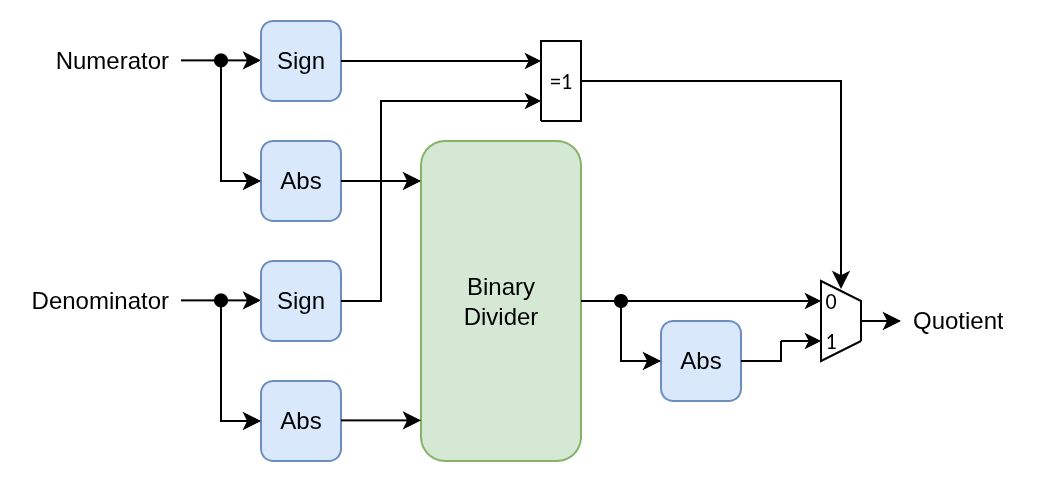

The diagram above was exported from draw.io. Its source (the exported page's mxGraphModel, read from the mxfile embedded in the PNG):
<mxGraphModel dx="1019" dy="600" grid="1" gridSize="10" guides="1" tooltips="1" connect="1" arrows="1" fold="1" page="1" pageScale="1" pageWidth="850" pageHeight="1100" math="0" shadow="0">
  <root>
    <mxCell id="0" />
    <mxCell id="1" parent="0" />
    <mxCell id="2" value="" style="endArrow=classic;html=1;rounded=0;" edge="1" parent="1">
      <mxGeometry width="50" height="50" relative="1" as="geometry">
        <mxPoint x="200" y="339.71000000000004" as="sourcePoint" />
        <mxPoint x="240" y="339.71000000000004" as="targetPoint" />
      </mxGeometry>
    </mxCell>
    <mxCell id="3" value="Numerator" style="text;strokeColor=none;fillColor=none;align=right;verticalAlign=middle;spacingLeft=4;spacingRight=4;overflow=hidden;points=[[0,0.5],[1,0.5]];portConstraint=eastwest;rotatable=0;whiteSpace=wrap;html=1;" vertex="1" parent="1">
      <mxGeometry x="120" y="330" width="80" height="20" as="geometry" />
    </mxCell>
    <mxCell id="4" value="Quotient" style="text;strokeColor=none;fillColor=none;align=left;verticalAlign=middle;spacingLeft=4;spacingRight=4;overflow=hidden;points=[[0,0.5],[1,0.5]];portConstraint=eastwest;rotatable=0;whiteSpace=wrap;html=1;" vertex="1" parent="1">
      <mxGeometry x="560" y="460" width="70" height="20" as="geometry" />
    </mxCell>
    <mxCell id="5" value="Sign" style="rounded=1;whiteSpace=wrap;html=1;fillColor=#dae8fc;strokeColor=#6c8ebf;" vertex="1" parent="1">
      <mxGeometry x="240" y="320" width="40" height="40" as="geometry" />
    </mxCell>
    <mxCell id="6" value="Abs" style="rounded=1;whiteSpace=wrap;html=1;fillColor=#dae8fc;strokeColor=#6c8ebf;" vertex="1" parent="1">
      <mxGeometry x="240" y="380" width="40" height="40" as="geometry" />
    </mxCell>
    <mxCell id="7" value="" style="endArrow=classic;html=1;rounded=0;startArrow=oval;startFill=1;entryX=0;entryY=0.5;entryDx=0;entryDy=0;" edge="1" target="6" parent="1">
      <mxGeometry width="50" height="50" relative="1" as="geometry">
        <mxPoint x="220" y="339.71" as="sourcePoint" />
        <mxPoint x="260" y="339.71" as="targetPoint" />
        <Array as="points">
          <mxPoint x="220" y="400" />
        </Array>
      </mxGeometry>
    </mxCell>
    <mxCell id="8" value="" style="endArrow=classic;html=1;rounded=0;" edge="1" parent="1">
      <mxGeometry width="50" height="50" relative="1" as="geometry">
        <mxPoint x="200" y="459.71000000000004" as="sourcePoint" />
        <mxPoint x="240" y="459.71000000000004" as="targetPoint" />
      </mxGeometry>
    </mxCell>
    <mxCell id="9" value="Denominator" style="text;strokeColor=none;fillColor=none;align=right;verticalAlign=middle;spacingLeft=4;spacingRight=4;overflow=hidden;points=[[0,0.5],[1,0.5]];portConstraint=eastwest;rotatable=0;whiteSpace=wrap;html=1;" vertex="1" parent="1">
      <mxGeometry x="120" y="450" width="80" height="20" as="geometry" />
    </mxCell>
    <mxCell id="10" value="Sign" style="rounded=1;whiteSpace=wrap;html=1;fillColor=#dae8fc;strokeColor=#6c8ebf;" vertex="1" parent="1">
      <mxGeometry x="240" y="440" width="40" height="40" as="geometry" />
    </mxCell>
    <mxCell id="11" value="Abs" style="rounded=1;whiteSpace=wrap;html=1;fillColor=#dae8fc;strokeColor=#6c8ebf;" vertex="1" parent="1">
      <mxGeometry x="240" y="500" width="40" height="40" as="geometry" />
    </mxCell>
    <mxCell id="12" value="" style="endArrow=classic;html=1;rounded=0;startArrow=oval;startFill=1;entryX=0;entryY=0.5;entryDx=0;entryDy=0;" edge="1" target="11" parent="1">
      <mxGeometry width="50" height="50" relative="1" as="geometry">
        <mxPoint x="220" y="459.71" as="sourcePoint" />
        <mxPoint x="260" y="459.71" as="targetPoint" />
        <Array as="points">
          <mxPoint x="220" y="520" />
        </Array>
      </mxGeometry>
    </mxCell>
    <mxCell id="13" style="vsdxID=5;fillColor=none;gradientColor=none;strokeColor=none;labelBackgroundColor=none;rounded=0;html=1;whiteSpace=wrap;" vertex="1" parent="1">
      <mxGeometry x="360" y="330" width="40" height="40" as="geometry" />
    </mxCell>
    <mxCell id="14" style="vsdxID=6;fillColor=#FFFFFF;gradientColor=none;shape=stencil(nZBLDoAgDERP0z3SIyjew0SURgSD+Lu9kMZoXLhwN9O+tukAlrNpJg1SzDH4QW/URgNYgZTkjA4UkwJUgGXng+6DX1zLfmoymdXo17xh5zmRJ6Q42BWCfc2oJfdAr+Yv+AP9Cb7OJ3H/2JG1HNGz/84klThPVCc=);strokeColor=#000000;labelBackgroundColor=none;rounded=0;html=1;whiteSpace=wrap;" vertex="1" parent="13">
      <mxGeometry x="20" width="20" height="40" as="geometry" />
    </mxCell>
    <mxCell id="15" value="&lt;p style=&quot;align:center;margin-left:0;margin-right:0;margin-top:0px;margin-bottom:0px;text-indent:0;valign:middle;direction:ltr;&quot;&gt;&lt;font style=&quot;font-size:11px;font-family:Calibri;color:#000000;direction:ltr;letter-spacing:0px;line-height:120%;opacity:1&quot;&gt;=1&lt;/font&gt;&lt;font style=&quot;font-size:11px;font-family:Calibri;color:#000000;direction:ltr;letter-spacing:0px;line-height:120%;opacity:1&quot;&gt;&lt;br/&gt;&lt;/font&gt;&lt;/p&gt;" style="verticalAlign=middle;align=center;vsdxID=7;fillColor=none;gradientColor=none;shape=stencil(nZBLDoAgDERP0z3SIyjew0SURgSD+Lu9kMZoXLhwN9O+tukAlrNpJg1SzDH4QW/URgNYgZTkjA4UkwJUgGXng+6DX1zLfmoymdXo17xh5zmRJ6Q42BWCfc2oJfdAr+Yv+AP9Cb7OJ3H/2JG1HNGz/84klThPVCc=);strokeColor=none;spacingTop=-3;spacingBottom=-3;spacingLeft=-3;spacingRight=-3;labelBackgroundColor=none;rounded=0;html=1;whiteSpace=wrap;" vertex="1" parent="13">
      <mxGeometry x="20" y="10" width="20" height="20" as="geometry" />
    </mxCell>
    <mxCell id="16" style="vsdxID=8;edgeStyle=none;startArrow=none;endArrow=classic;startSize=5;endSize=5;strokeColor=#000000;spacingTop=0;spacingBottom=0;spacingLeft=0;spacingRight=0;verticalAlign=middle;html=1;labelBackgroundColor=#ffffff;rounded=0;" edge="1" parent="13">
      <mxGeometry relative="1" as="geometry">
        <mxPoint as="offset" />
        <Array as="points" />
        <mxPoint y="10" as="sourcePoint" />
        <mxPoint x="20" y="10" as="targetPoint" />
      </mxGeometry>
    </mxCell>
    <mxCell id="17" style="vsdxID=9;edgeStyle=none;startArrow=none;endArrow=classic;startSize=5;endSize=5;strokeColor=#000000;spacingTop=0;spacingBottom=0;spacingLeft=0;spacingRight=0;verticalAlign=middle;html=1;labelBackgroundColor=#ffffff;rounded=0;" edge="1" parent="13">
      <mxGeometry relative="1" as="geometry">
        <mxPoint as="offset" />
        <Array as="points" />
        <mxPoint y="30" as="sourcePoint" />
        <mxPoint x="20" y="30" as="targetPoint" />
      </mxGeometry>
    </mxCell>
    <mxCell id="18" value="Binary&lt;div&gt;Divider&lt;/div&gt;" style="rounded=1;whiteSpace=wrap;html=1;fillColor=#d5e8d4;strokeColor=#82b366;" vertex="1" parent="1">
      <mxGeometry x="320" y="380" width="80" height="160" as="geometry" />
    </mxCell>
    <mxCell id="19" value="" style="endArrow=none;html=1;rounded=0;entryX=0;entryY=0.25;entryDx=0;entryDy=0;" edge="1" target="13" parent="1">
      <mxGeometry width="50" height="50" relative="1" as="geometry">
        <mxPoint x="280" y="340" as="sourcePoint" />
        <mxPoint x="330" y="290" as="targetPoint" />
      </mxGeometry>
    </mxCell>
    <mxCell id="20" value="" style="endArrow=none;html=1;rounded=0;exitX=1;exitY=0.5;exitDx=0;exitDy=0;" edge="1" source="10" parent="1">
      <mxGeometry width="50" height="50" relative="1" as="geometry">
        <mxPoint x="310" y="410" as="sourcePoint" />
        <mxPoint x="360" y="360" as="targetPoint" />
        <Array as="points">
          <mxPoint x="300" y="460" />
          <mxPoint x="300" y="360" />
        </Array>
      </mxGeometry>
    </mxCell>
    <mxCell id="21" value="" style="endArrow=classic;html=1;rounded=0;entryX=0;entryY=0.125;entryDx=0;entryDy=0;entryPerimeter=0;" edge="1" target="18" parent="1">
      <mxGeometry width="50" height="50" relative="1" as="geometry">
        <mxPoint x="280" y="400" as="sourcePoint" />
        <mxPoint x="330" y="350" as="targetPoint" />
      </mxGeometry>
    </mxCell>
    <mxCell id="22" value="" style="endArrow=classic;html=1;rounded=0;entryX=0;entryY=0.125;entryDx=0;entryDy=0;entryPerimeter=0;" edge="1" parent="1">
      <mxGeometry width="50" height="50" relative="1" as="geometry">
        <mxPoint x="280" y="519.71" as="sourcePoint" />
        <mxPoint x="320" y="519.71" as="targetPoint" />
      </mxGeometry>
    </mxCell>
    <mxCell id="23" value="Abs" style="rounded=1;whiteSpace=wrap;html=1;fillColor=#dae8fc;strokeColor=#6c8ebf;" vertex="1" parent="1">
      <mxGeometry x="440" y="470" width="40" height="40" as="geometry" />
    </mxCell>
    <mxCell id="24" style="vsdxID=5;fillColor=none;gradientColor=none;strokeColor=none;labelBackgroundColor=none;rounded=0;html=1;whiteSpace=wrap;" vertex="1" parent="1">
      <mxGeometry x="500" y="450" width="40" height="40" as="geometry" />
    </mxCell>
    <mxCell id="25" style="vsdxID=8;fillColor=#ffffff;gradientColor=none;shape=stencil(UzV2Ls5ILEhVNTIoLinKz04tz0wpyVA1dlE1MsrMy0gtyiwBslSNXVWNndPyi1LTi/JL81Ig/IJEkEoQKze/DGRCBUSfoYEBSI+RQSWEb24K5rpB1OZk5uFRa4RHLapKA2IVwqwgyn5UtwIZCE+mZebkQMIIWR49UIBCkAA1dgUA);strokeColor=#000000;labelBackgroundColor=#ffffff;rounded=0;html=1;whiteSpace=wrap;" vertex="1" parent="24">
      <mxGeometry x="20" width="20" height="40" as="geometry" />
    </mxCell>
    <mxCell id="26" value="&lt;font style=&quot;font-size:11px;font-family:Calibri;color:#000000;direction:ltr;letter-spacing:0px;line-height:120%;opacity:1&quot;&gt;0&lt;br/&gt;&lt;/font&gt;" style="verticalAlign=middle;align=center;vsdxID=9;fillColor=none;gradientColor=none;shape=stencil(nZBLDoAgDERP0z3SIyjew0SURgSD+Lu9kMZoXLhwN9O+tukAlrNpJg1SzDH4QW/URgNYgZTkjA4UkwJUgGXng+6DX1zLfmoymdXo17xh5zmRJ6Q42BWCfc2oJfdAr+Yv+AP9Cb7OJ3H/2JG1HNGz/84klThPVCc=);strokeColor=none;spacingTop=-3;spacingBottom=-3;spacingLeft=-3;spacingRight=-3;labelBackgroundColor=none;rounded=0;html=1;whiteSpace=wrap;" vertex="1" parent="24">
      <mxGeometry x="20" y="5" width="10" height="10" as="geometry" />
    </mxCell>
    <mxCell id="27" value="&lt;font style=&quot;font-size:11px;font-family:Calibri;color:#000000;direction:ltr;letter-spacing:0px;line-height:120%;opacity:1&quot;&gt;1&lt;br/&gt;&lt;/font&gt;" style="verticalAlign=middle;align=center;vsdxID=10;fillColor=none;gradientColor=none;shape=stencil(nZBLDoAgDERP0z3SIyjew0SURgSD+Lu9kMZoXLhwN9O+tukAlrNpJg1SzDH4QW/URgNYgZTkjA4UkwJUgGXng+6DX1zLfmoymdXo17xh5zmRJ6Q42BWCfc2oJfdAr+Yv+AP9Cb7OJ3H/2JG1HNGz/84klThPVCc=);strokeColor=none;spacingTop=-3;spacingBottom=-3;spacingLeft=-3;spacingRight=-3;labelBackgroundColor=none;rounded=0;html=1;whiteSpace=wrap;" vertex="1" parent="24">
      <mxGeometry x="20" y="25" width="10" height="10" as="geometry" />
    </mxCell>
    <mxCell id="28" style="vsdxID=6;edgeStyle=none;startArrow=none;endArrow=classic;startSize=5;endSize=5;strokeColor=#000000;spacingTop=0;spacingBottom=0;spacingLeft=0;spacingRight=0;verticalAlign=middle;html=1;labelBackgroundColor=#ffffff;rounded=0;" edge="1" parent="24">
      <mxGeometry relative="1" as="geometry">
        <mxPoint as="offset" />
        <Array as="points" />
        <mxPoint y="10" as="sourcePoint" />
        <mxPoint x="20" y="10" as="targetPoint" />
      </mxGeometry>
    </mxCell>
    <mxCell id="29" style="vsdxID=7;edgeStyle=none;startArrow=none;endArrow=classic;startSize=5;endSize=5;strokeColor=#000000;spacingTop=0;spacingBottom=0;spacingLeft=0;spacingRight=0;verticalAlign=middle;html=1;labelBackgroundColor=#ffffff;rounded=0;" edge="1" parent="24">
      <mxGeometry relative="1" as="geometry">
        <mxPoint as="offset" />
        <Array as="points" />
        <mxPoint y="30" as="sourcePoint" />
        <mxPoint x="20" y="30" as="targetPoint" />
      </mxGeometry>
    </mxCell>
    <mxCell id="30" value="" style="endArrow=classic;html=1;rounded=0;startArrow=oval;startFill=1;" edge="1" parent="1">
      <mxGeometry width="50" height="50" relative="1" as="geometry">
        <mxPoint x="420" y="460" as="sourcePoint" />
        <mxPoint x="440" y="490" as="targetPoint" />
        <Array as="points">
          <mxPoint x="420" y="490" />
        </Array>
      </mxGeometry>
    </mxCell>
    <mxCell id="31" value="" style="endArrow=none;html=1;rounded=0;exitX=1;exitY=0.5;exitDx=0;exitDy=0;" edge="1" source="23" parent="1">
      <mxGeometry width="50" height="50" relative="1" as="geometry">
        <mxPoint x="450" y="530" as="sourcePoint" />
        <mxPoint x="500" y="480" as="targetPoint" />
        <Array as="points">
          <mxPoint x="500" y="490" />
        </Array>
      </mxGeometry>
    </mxCell>
    <mxCell id="32" value="" style="endArrow=none;html=1;rounded=0;exitX=1;exitY=0.5;exitDx=0;exitDy=0;" edge="1" source="18" parent="1">
      <mxGeometry width="50" height="50" relative="1" as="geometry">
        <mxPoint x="450" y="510" as="sourcePoint" />
        <mxPoint x="500" y="460" as="targetPoint" />
      </mxGeometry>
    </mxCell>
    <mxCell id="33" value="" style="endArrow=classic;html=1;rounded=0;" edge="1" parent="1">
      <mxGeometry width="50" height="50" relative="1" as="geometry">
        <mxPoint x="400" y="350" as="sourcePoint" />
        <mxPoint x="530" y="454" as="targetPoint" />
        <Array as="points">
          <mxPoint x="530" y="350" />
        </Array>
      </mxGeometry>
    </mxCell>
    <mxCell id="34" value="" style="endArrow=classic;html=1;rounded=0;" edge="1" parent="1">
      <mxGeometry width="50" height="50" relative="1" as="geometry">
        <mxPoint x="540" y="470" as="sourcePoint" />
        <mxPoint x="560" y="470" as="targetPoint" />
      </mxGeometry>
    </mxCell>
  </root>
</mxGraphModel>